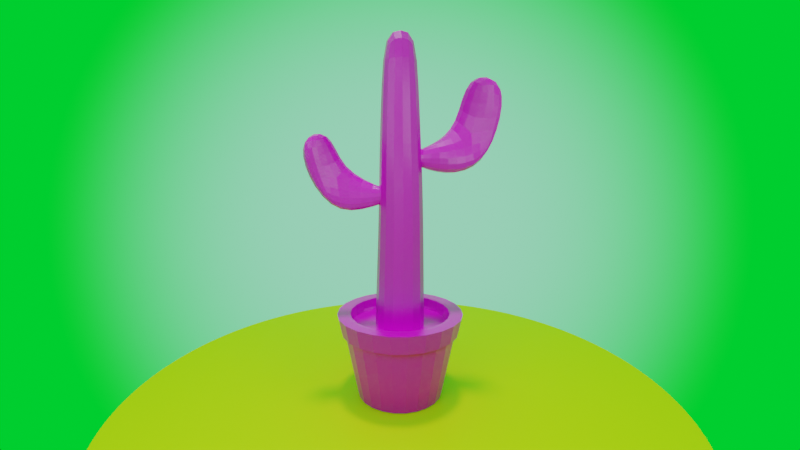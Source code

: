 # Source: Cactus_only2.blend  (saved by Blender 3.1.7; exported with 4.5.12 LTS)
import bpy
from mathutils import Matrix  # noqa: F401  (used for matrix-valued properties, if any)

bpy.ops.wm.read_factory_settings(use_empty=True)
scene = bpy.context.scene
scene.name = 'Scene'

# ---- collections
col_objects = bpy.data.collections.new('Objects'); scene.collection.children.link(col_objects)
col_lights_and_camera = bpy.data.collections.new('Lights and Camera'); scene.collection.children.link(col_lights_and_camera)

# ---- images (referenced by path relative to the original .blend; pixels are not part of the script)
import os
ASSET_DIR = os.environ.get("B2B_ASSET_DIR", "")  # directory of the original .blend (textures are referenced by path, not embedded)
HERE = os.path.dirname(os.path.abspath(__file__))  # packed textures are extracted next to this script under _unpacked/

def load_image(name, relpath, width, height, colorspace="sRGB"):
    """Load a texture the original file referenced (path relative to the .blend, or extracted next to this script)."""
    p = next((c for c in (os.path.join(HERE, relpath), os.path.join(ASSET_DIR, relpath)) if relpath and os.path.exists(c)), "")
    if p:
        img = bpy.data.images.load(p, check_existing=True)
        img.name = name
    else:  # same state as the original file: an image datablock whose file is absent (Cycles renders it pink)
        img = bpy.data.images.new(name, width, height)
        img.source = "FILE"
        img.filepath = "//" + (relpath or name)
    img.colorspace_settings.name = colorspace
    return img
img_cactus_texture = load_image('Cactus_Texture', 'Tex/Cactus_Texture.png', 1024, 1024, 'sRGB')
img_cactus_roughness = load_image('cactus_Roughness', 'Tex/Cactus_roughness.png', 1024, 1024, 'sRGB')

# ---- materials (node trees are filled in below, after node groups)
mat_cactus = bpy.data.materials.new('Cactus')
mat_cactus.alpha_threshold = 0.0
mat_cactus.line_color = (0.0, 0.0, 0.0, 1.0)
mat_sand = bpy.data.materials.new('Sand')

# ---- material node trees
mat_cactus.use_nodes = True; mat_cactus.node_tree.nodes.clear()
_N = mat_cactus.node_tree.nodes; _L = mat_cactus.node_tree.links
n0 = _N.new('ShaderNodeOutputMaterial'); n0.name = 'Material Output'; n0.location = (300, 300)
n1 = _N.new('ShaderNodeTexImage'); n1.name = 'Image Texture'; n1.location = (-395, 213)
n1.image = img_cactus_texture
n2 = _N.new('ShaderNodeBsdfPrincipled'); n2.name = 'Principled BSDF'; n2.location = (10, 300)
n2.distribution = 'GGX'
n2.subsurface_method = 'RANDOM_WALK_SKIN'
n2.inputs[3].default_value = 1.45
n2.inputs[27].default_value = (0.0, 0.0, 0.0, 1.0)
n2.inputs[28].default_value = 1.0
n3 = _N.new('ShaderNodeTexImage'); n3.name = 'Image Texture.001'; n3.location = (-379, -77)
n3.image = img_cactus_roughness
_L.new(n2.outputs[0], n0.inputs[0])
_L.new(n1.outputs[0], n2.inputs[0])
_L.new(n3.outputs[0], n2.inputs[2])
n0.is_active_output = True
mat_sand.use_nodes = True; mat_sand.node_tree.nodes.clear()
_N = mat_sand.node_tree.nodes; _L = mat_sand.node_tree.links
n0 = _N.new('ShaderNodeBsdfPrincipled'); n0.name = 'Principled BSDF'; n0.location = (10, 300)
n0.distribution = 'GGX'
n0.subsurface_method = 'RANDOM_WALK_SKIN'
n0.inputs[0].default_value = (0.8, 0.6316, 0.0, 1.0)
n0.inputs[3].default_value = 1.45
n0.inputs[27].default_value = (0.0, 0.0, 0.0, 1.0)
n0.inputs[28].default_value = 1.0
n1 = _N.new('ShaderNodeOutputMaterial'); n1.name = 'Material Output'; n1.location = (300, 300)
_L.new(n0.outputs[0], n1.inputs[0])
n1.is_active_output = True

# ---- world
world_world = bpy.data.worlds.new('World'); scene.world = world_world
world_world.use_nodes = True; world_world.node_tree.nodes.clear()
_N = world_world.node_tree.nodes; _L = world_world.node_tree.links
n0 = _N.new('ShaderNodeOutputWorld'); n0.name = 'World Output'; n0.location = (300, 300)
n1 = _N.new('ShaderNodeValToRGB'); n1.name = 'ColorRamp'; n1.location = (-411, 92)
n1.color_ramp.interpolation = 'EASE'
while len(n1.color_ramp.elements) > 1: n1.color_ramp.elements.remove(n1.color_ramp.elements[-1])
n1.color_ramp.elements[0].position = 0.7636; n1.color_ramp.elements[0].color = (0.0, 1.0, 0.02497, 1.0)
_e = n1.color_ramp.elements.new(1.0); _e.color = (0.3083, 1.0, 0.5666, 1.0)
n2 = _N.new('ShaderNodeTexGradient'); n2.name = 'Gradient Texture'; n2.location = (-675, -59)
n3 = _N.new('ShaderNodeMapping'); n3.name = 'Mapping'; n3.location = (-862, -125)
n3.inputs[2].default_value = (0.0, 1.571, 0.0)
n4 = _N.new('ShaderNodeTexCoord'); n4.name = 'Texture Coordinate'; n4.location = (-1145, -77)
n5 = _N.new('ShaderNodeBackground'); n5.name = 'Background'; n5.location = (10, 300)
_L.new(n5.outputs[0], n0.inputs[0])
_L.new(n2.outputs[1], n1.inputs[0])
_L.new(n4.outputs[4], n3.inputs[0])
_L.new(n3.outputs[0], n2.inputs[0])
_L.new(n1.outputs[0], n5.inputs[0])
n0.is_active_output = True
world_world.color = (0.05088, 0.05088, 0.05088)
world_world.use_sun_shadow = False
world_world.sun_shadow_jitter_overblur = 0.0

# ---- cameras
cam_camera_003 = bpy.data.cameras.new('Camera.003')
cam_camera_003.lens = 19.0

# ---- lights
light_sun = bpy.data.lights.new('Sun', 'SUN')
light_sun.transmission_factor = 0.0
light_sun.angle = 0.1244
light_sun.energy = 1.0
light_sun.shadow_soft_size = 0.125
light_trilamp_back = bpy.data.lights.new('TriLamp-Back', 'AREA')
light_trilamp_back.transmission_factor = 0.0
light_trilamp_back.energy = 392.7
light_trilamp_back.shadow_soft_size = 0.25
light_trilamp_back.shadow_maximum_resolution = 0.006
light_trilamp_back.use_absolute_resolution = True
light_trilamp_fill = bpy.data.lights.new('TriLamp-Fill', 'AREA')
light_trilamp_fill.transmission_factor = 0.0
light_trilamp_fill.energy = 392.7
light_trilamp_fill.shadow_soft_size = 0.25
light_trilamp_fill.shadow_maximum_resolution = 0.006
light_trilamp_fill.use_absolute_resolution = True
light_trilamp_key = bpy.data.lights.new('TriLamp-Key', 'AREA')
light_trilamp_key.transmission_factor = 0.0
light_trilamp_key.energy = 785.4
light_trilamp_key.shadow_soft_size = 0.25
light_trilamp_key.shadow_maximum_resolution = 0.006
light_trilamp_key.use_absolute_resolution = True

# ---- meshes
me_cube_007 = bpy.data.meshes.new('Cube.007')
me_cube_007.from_pydata([(1.272, 1.272, 4.183), (1.272, 1.272, 3.428), (1.272, -1.272, 4.183), (1.272, -1.272, 3.428), (-1.272, 1.272, 4.183), (-1.272, 1.272, 3.428), (-1.272, -1.272, 4.183), (-1.272, -1.272, 3.428), (0.7992, -0.7992, 16.98), (-0.7992, -0.7992, 16.98), (0.7992, 0.7992, 16.98), (-0.7992, 0.7992, 16.98), (-1.043, 0.8523, 10.58), (1.128, 1.047, 10.58), (1.128, -1.047, 10.58), (-1.043, -0.8523, 10.58), (1.187, 1.272, 8.579), (-1.081, -0.8125, 8.579), (-1.081, 0.8125, 8.579), (1.187, -1.272, 8.579), (-1.0, 1.0, 12.15), (1.038, -0.7843, 12.16), (1.038, 0.7843, 12.16), (-1.0, -1.0, 12.15), (-2.826, 0.7342, 8.579), (-2.306, 0.5709, 11.31), (-3.08, -0.01089, 10.3), (-2.826, -0.7342, 8.579), (-4.522, 0.7342, 10.58), (-4.165, -0.8265, 10.63), (-3.702, -0.4786, 12.98), (-2.617, 0.337, 12.65), (-4.476, -1.06, 11.98), (-4.522, 0.7342, 12.7), (2.361, 1.008, 13.41), (3.516, 0.7342, 10.58), (3.516, -0.7396, 10.58), (3.416, 0.2231, 12.16), (4.522, 0.7342, 12.72), (4.632, -1.028, 12.65), (2.523, 0.5407, 15.15), (3.739, -0.7108, 15.65), (4.522, 0.7342, 15.46), (4.794, -1.495, 14.4), (-4.857e-08, 1.919, 0.0), (1.616e-06, 2.846, 4.099), (1.662, 0.9596, 0.0), (2.465, 1.423, 4.099), (1.662, -0.9596, 0.0), (2.465, -1.423, 4.099), (-2.98e-08, -1.919, 0.0), (1.616e-06, -2.846, 4.099), (-1.662, -0.9596, 0.0), (-2.465, -1.423, 4.099), (-1.662, 0.9596, 0.0), (-2.465, 1.423, 4.099), (1.361e-06, 3.213, 3.224), (2.783, 1.607, 3.224), (2.783, -1.607, 3.224), (1.361e-06, -3.213, 3.224), (-2.783, -1.607, 3.224), (-2.783, 1.607, 3.224), (3.124, 1.804, 4.099), (1.793e-06, 3.608, 4.099), (1.383e-06, 3.393, 3.224), (3.124, -1.804, 4.099), (1.793e-06, -3.608, 4.099), (-3.124, -1.804, 4.099), (-3.124, 1.804, 4.099), (2.939, 1.697, 3.224), (2.939, -1.697, 3.224), (1.383e-06, -3.393, 3.224), (-2.939, -1.697, 3.224), (-2.939, 1.697, 3.224), (2.465, 1.423, 3.515), (1.602e-06, 2.846, 3.515), (2.465, -1.423, 3.515), (1.602e-06, -2.846, 3.515), (-2.465, -1.423, 3.515), (-2.465, 1.423, 3.515), (-6.734e-08, 2.465, 0.0), (2.134, 1.232, 0.0), (2.134, -1.232, 0.0), (-6.734e-08, -2.465, 0.0), (-2.134, -1.232, 0.0), (-2.134, 1.232, 0.0), (-5.718e-08, 1.919, 0.1728), (1.662, 0.9596, 0.1728), (1.662, -0.9596, 0.1728), (-3.841e-08, -1.919, 0.1728), (-1.662, -0.9596, 0.1728), (-1.662, 0.9596, 0.1728), (-0.7292, 0.3177, 10.07), (-0.7292, -0.3177, 10.07), (-0.7393, -0.3504, 9.316), (-0.7393, 0.3504, 9.316), (0.4128, 0.2309, 11.55), (0.4514, 0.2645, 11.19), (0.4514, -0.2645, 11.19), (0.4128, -0.2309, 11.55), (1.607, 0.7788, 12.15), (1.631, -0.7644, 10.59), (1.631, 0.7999, 10.59), (1.607, -0.7541, 12.15)], [], [(22, 20, 11, 10), (7, 3, 2, 6), (7, 6, 4, 5), (1, 0, 2, 3), (5, 4, 0, 1), (10, 11, 9, 8), (23, 21, 8, 9), (20, 23, 9, 11), (21, 22, 10, 8), (19, 16, 13, 14), (93, 92, 25, 26), (17, 19, 14, 15), (16, 18, 12, 13), (0, 4, 18, 16), (6, 2, 19, 17), (4, 6, 17, 18), (2, 0, 16, 19), (102, 100, 34, 35), (12, 15, 23, 20), (15, 14, 21, 23), (13, 12, 20, 22), (95, 94, 27, 24), (92, 95, 24, 25), (94, 93, 26, 27), (25, 28, 33, 31), (27, 26, 29), (25, 24, 28), (30, 31, 33, 32), (26, 25, 31, 30), (29, 26, 30, 32), (28, 29, 32, 33), (103, 101, 36, 37), (101, 102, 35, 36), (100, 103, 37, 34), (24, 27, 29, 28), (37, 36, 39), (35, 34, 38), (38, 34, 40, 42), (41, 43, 42, 40), (39, 38, 42, 43), (34, 37, 41, 40), (37, 39, 43, 41), (36, 35, 38, 39), (51, 53, 67, 66), (58, 57, 69, 70), (53, 55, 68, 67), (56, 61, 73, 64), (45, 55, 79, 75), (55, 45, 63, 68), (59, 58, 70, 71), (54, 44, 86, 91), (85, 61, 56, 80), (84, 60, 61, 85), (83, 59, 60, 84), (82, 58, 59, 83), (81, 57, 58, 82), (80, 56, 57, 81), (64, 63, 62, 69), (69, 62, 65, 70), (70, 65, 66, 71), (71, 66, 67, 72), (72, 67, 68, 73), (73, 68, 63, 64), (45, 47, 62, 63), (61, 60, 72, 73), (49, 51, 66, 65), (47, 49, 65, 62), (57, 56, 64, 69), (60, 59, 71, 72), (74, 75, 79, 78, 77, 76), (53, 51, 77, 78), (49, 47, 74, 76), (55, 53, 78, 79), (47, 45, 75, 74), (51, 49, 76, 77), (46, 44, 80, 81), (48, 46, 81, 82), (50, 48, 82, 83), (52, 50, 83, 84), (54, 52, 84, 85), (44, 54, 85, 80), (86, 87, 88, 89, 90, 91), (50, 52, 90, 89), (46, 48, 88, 87), (52, 54, 91, 90), (48, 50, 89, 88), (44, 46, 87, 86), (96, 99, 103, 100), (98, 97, 102, 101), (99, 98, 101, 103), (97, 96, 100, 102), (18, 17, 15, 12), (21, 14, 13, 22)])
_k = {(8, 9): 0.26275, (8, 10): 0.26275, (9, 11): 0.26275, (10, 11): 0.26275, (80, 81): 0.90588, (45, 47): 0.70196, (81, 82): 0.90588, (47, 49): 0.70196, (82, 83): 0.90588, (49, 51): 0.70196, (83, 84): 0.90588, (51, 53): 0.70196, (84, 85): 0.90588, (53, 55): 0.70196, (80, 85): 0.90588, (45, 55): 0.70196, (56, 61): 0.92941, (60, 61): 0.92941, (59, 60): 0.92941, (58, 59): 0.92941, (57, 58): 0.92941, (56, 57): 0.92941, (62, 63): 1.0, (62, 65): 1.0, (65, 66): 1.0, (66, 67): 1.0, (67, 68): 1.0, (63, 68): 1.0, (64, 73): 1.0, (72, 73): 1.0, (71, 72): 1.0, (70, 71): 1.0, (69, 70): 1.0, (64, 69): 1.0, (74, 75): 0.70196, (74, 76): 0.70196, (76, 77): 0.70196, (77, 78): 0.70196, (78, 79): 0.70196, (75, 79): 0.70196, (44, 46): 0.90588, (46, 48): 0.90588, (48, 50): 0.90588, (50, 52): 0.90588, (52, 54): 0.90588, (44, 54): 0.90588, (86, 87): 0.90588, (87, 88): 0.90588, (88, 89): 0.90588, (89, 90): 0.90588, (90, 91): 0.90588, (86, 91): 0.90588, (93, 94): 1.0, (92, 95): 1.0, (94, 95): 1.0, (92, 93): 1.0, (96, 99): 1.0, (97, 98): 1.0, (98, 99): 1.0, (96, 97): 1.0}
me_cube_007.attributes.new('crease_edge', 'FLOAT', 'EDGE').data.foreach_set('value', [_k.get((min(e.vertices), max(e.vertices)), 0.0) for e in me_cube_007.edges])
_uv = me_cube_007.uv_layers.new(name='UVMap')
_uv.uv.foreach_set('vector', [0.3759, 0.3653, 0.3759, 0.4866, 0.08714, 0.4866, 0.08714, 0.3653, 0.8841, 0.1232, 0.8841, 0.2438, 0.8402, 0.2438, 0.8402, 0.1232, 0.8841, 0.1232, 0.8402, 0.1232, 0.8402, 0.0001834, 0.8841, 0.0001834, 0.8841, 0.3653, 0.8402, 0.3653, 0.8402, 0.2438, 0.8841, 0.2438, 0.8841, 0.4866, 0.8402, 0.4866, 0.8402, 0.3653, 0.8841, 0.3653, 0.001342, 0.2438, 0.0001834, 0.1232, 0.08714, 0.1232, 0.08714, 0.2438, 0.3759, 0.1232, 0.3759, 0.2438, 0.08714, 0.2438, 0.08714, 0.1232, 0.3759, 0.0001834, 0.3759, 0.1232, 0.08714, 0.1232, 0.08714, 0.0001834, 0.3759, 0.2438, 0.3759, 0.3653, 0.08714, 0.3653, 0.08714, 0.2438, 0.5854, 0.2438, 0.5854, 0.3653, 0.4693, 0.3653, 0.4693, 0.2438, 0.3661, 0.7966, 0.3829, 0.7696, 0.497, 0.8173, 0.4604, 0.8948, 0.5854, 0.1232, 0.5854, 0.2438, 0.4693, 0.2438, 0.4693, 0.1232, 0.5854, 0.3653, 0.5854, 0.4866, 0.4693, 0.4866, 0.4693, 0.3653, 0.8402, 0.3653, 0.8402, 0.4866, 0.5854, 0.4866, 0.5854, 0.3653, 0.8402, 0.1232, 0.8402, 0.2438, 0.5854, 0.2438, 0.5854, 0.1232, 0.8402, 0.0001834, 0.8402, 0.1232, 0.5854, 0.1232, 0.5854, 0.0001834, 0.8402, 0.2438, 0.8402, 0.3653, 0.5854, 0.3653, 0.5854, 0.2438, 0.7361, 0.8813, 0.7741, 0.822, 0.8534, 0.8159, 0.7766, 0.9188, 0.4693, 0.0001834, 0.4693, 0.1232, 0.3759, 0.1232, 0.3759, 0.0001834, 0.4693, 0.1232, 0.4693, 0.2438, 0.3759, 0.2438, 0.3759, 0.1232, 0.4693, 0.3653, 0.4693, 0.4866, 0.3759, 0.4866, 0.3759, 0.3653, 0.3724, 0.7333, 0.3503, 0.7044, 0.4292, 0.6317, 0.4487, 0.6867, 0.3829, 0.7696, 0.3724, 0.7333, 0.4487, 0.6867, 0.497, 0.8173, 0.3324, 0.8236, 0.3661, 0.7966, 0.4604, 0.8948, 0.3643, 0.9453, 0.497, 0.8173, 0.5389, 0.6949, 0.6003, 0.7441, 0.5868, 0.8272, 0.3643, 0.9453, 0.4604, 0.8948, 0.5028, 0.964, 0.497, 0.8173, 0.4487, 0.6867, 0.5389, 0.6949, 0.648, 0.894, 0.5868, 0.8272, 0.6003, 0.7441, 0.6775, 0.7177, 0.4604, 0.8948, 0.497, 0.8173, 0.5868, 0.8272, 0.648, 0.894, 0.5028, 0.964, 0.4604, 0.8948, 0.648, 0.894, 0.5834, 0.9625, 0.5389, 0.6949, 0.5436, 0.6193, 0.6775, 0.7177, 0.6003, 0.7441, 0.7318, 0.7665, 0.681, 0.7263, 0.7475, 0.6625, 0.8123, 0.7312, 0.6883, 0.9247, 0.7361, 0.8813, 0.7766, 0.9188, 0.7582, 0.9704, 0.7741, 0.822, 0.7318, 0.7665, 0.8123, 0.7312, 0.8534, 0.8159, 0.4487, 0.6867, 0.4292, 0.6317, 0.5436, 0.6193, 0.5389, 0.6949, 0.8123, 0.7312, 0.7475, 0.6625, 0.8667, 0.6563, 0.7766, 0.9188, 0.8534, 0.8159, 0.8553, 0.9271, 0.8553, 0.9271, 0.8534, 0.8159, 0.9458, 0.8197, 0.9346, 0.9159, 0.9965, 0.7461, 0.9972, 0.9621, 0.9346, 0.9159, 0.9458, 0.8197, 0.8517, 0.9958, 0.8553, 0.9271, 0.9346, 0.9159, 0.9972, 0.9621, 0.8534, 0.8159, 0.8123, 0.7312, 0.9965, 0.7461, 0.9458, 0.8197, 0.8123, 0.7312, 0.8667, 0.6563, 0.9572, 0.6636, 0.9965, 0.7461, 0.7582, 0.9704, 0.7766, 0.9188, 0.8553, 0.9271, 0.8517, 0.9958, 0.1738, 0.532, 0.3026, 0.6058, 0.2719, 0.6241, 0.1738, 0.5677, 0.1076, 0.6427, 0.1076, 0.719, 0.1037, 0.721, 0.104, 0.6403, 0.3026, 0.6058, 0.3032, 0.7548, 0.2721, 0.7374, 0.2719, 0.6241, 0.1737, 0.7572, 0.24, 0.7191, 0.2436, 0.7214, 0.1737, 0.7615, 0.1738, 0.8298, 0.3032, 0.7548, 0.3353, 0.7741, 0.1739, 0.8673, 0.3032, 0.7548, 0.1738, 0.8298, 0.1737, 0.7942, 0.2721, 0.7374, 0.1739, 0.6047, 0.1076, 0.6427, 0.104, 0.6403, 0.1739, 0.6003, 0.188, 0.6889, 0.1736, 0.6967, 0.1736, 0.6951, 0.1865, 0.6882, 0.1918, 0.6914, 0.24, 0.7191, 0.1737, 0.7572, 0.1736, 0.7013, 0.1924, 0.6709, 0.24, 0.6428, 0.24, 0.7191, 0.1918, 0.6914, 0.174, 0.6609, 0.1739, 0.6047, 0.24, 0.6428, 0.1924, 0.6709, 0.1556, 0.6703, 0.1076, 0.6427, 0.1739, 0.6047, 0.174, 0.6609, 0.1555, 0.6908, 0.1076, 0.719, 0.1076, 0.6427, 0.1556, 0.6703, 0.1736, 0.7013, 0.1737, 0.7572, 0.1076, 0.719, 0.1555, 0.6908, 0.1737, 0.7615, 0.1737, 0.7942, 0.07572, 0.7378, 0.1037, 0.721, 0.1037, 0.721, 0.07572, 0.7378, 0.07544, 0.6244, 0.104, 0.6403, 0.104, 0.6403, 0.07544, 0.6244, 0.1738, 0.5677, 0.1739, 0.6003, 0.1739, 0.6003, 0.1738, 0.5677, 0.2719, 0.6241, 0.2439, 0.6408, 0.2439, 0.6408, 0.2719, 0.6241, 0.2721, 0.7374, 0.2436, 0.7214, 0.2436, 0.7214, 0.2721, 0.7374, 0.1737, 0.7942, 0.1737, 0.7615, 0.1738, 0.8298, 0.04506, 0.756, 0.07572, 0.7378, 0.1737, 0.7942, 0.24, 0.7191, 0.24, 0.6428, 0.2439, 0.6408, 0.2436, 0.7214, 0.04436, 0.607, 0.1738, 0.532, 0.1738, 0.5677, 0.07544, 0.6244, 0.04506, 0.756, 0.04436, 0.607, 0.07544, 0.6244, 0.07572, 0.7378, 0.1076, 0.719, 0.1737, 0.7572, 0.1737, 0.7615, 0.1037, 0.721, 0.24, 0.6428, 0.1739, 0.6047, 0.1739, 0.6003, 0.2439, 0.6408, 0.07595, 0.9967, 0.003979, 0.9551, 0.003979, 0.872, 0.07595, 0.8305, 0.1479, 0.872, 0.1479, 0.9551, 0.3026, 0.6058, 0.1738, 0.532, 0.1737, 0.4946, 0.3353, 0.5876, 0.04436, 0.607, 0.04506, 0.756, 0.01232, 0.7742, 0.01225, 0.5877, 0.3032, 0.7548, 0.3026, 0.6058, 0.3353, 0.5876, 0.3353, 0.7741, 0.04506, 0.756, 0.1738, 0.8298, 0.1739, 0.8673, 0.01232, 0.7742, 0.1738, 0.532, 0.04436, 0.607, 0.01225, 0.5877, 0.1737, 0.4946, 0.1596, 0.6887, 0.1736, 0.6967, 0.1736, 0.7013, 0.1555, 0.6908, 0.1594, 0.6728, 0.1596, 0.6887, 0.1555, 0.6908, 0.1556, 0.6703, 0.174, 0.6655, 0.1594, 0.6728, 0.1556, 0.6703, 0.174, 0.6609, 0.1883, 0.673, 0.174, 0.6655, 0.174, 0.6609, 0.1924, 0.6709, 0.188, 0.6889, 0.1883, 0.673, 0.1924, 0.6709, 0.1918, 0.6914, 0.1736, 0.6967, 0.188, 0.6889, 0.1918, 0.6914, 0.1736, 0.7013, 0.1736, 0.6951, 0.1609, 0.6877, 0.1609, 0.6735, 0.174, 0.6671, 0.187, 0.674, 0.1865, 0.6882, 0.174, 0.6655, 0.1883, 0.673, 0.187, 0.674, 0.174, 0.6671, 0.1596, 0.6887, 0.1594, 0.6728, 0.1609, 0.6735, 0.1609, 0.6877, 0.1883, 0.673, 0.188, 0.6889, 0.1865, 0.6882, 0.187, 0.674, 0.1594, 0.6728, 0.174, 0.6655, 0.174, 0.6671, 0.1609, 0.6735, 0.1736, 0.6967, 0.1596, 0.6887, 0.1609, 0.6877, 0.1736, 0.6951, 0.6971, 0.8269, 0.688, 0.8054, 0.7318, 0.7665, 0.7741, 0.822, 0.6717, 0.8581, 0.6928, 0.8434, 0.7361, 0.8813, 0.6883, 0.9247, 0.688, 0.8054, 0.6724, 0.795, 0.681, 0.7263, 0.7318, 0.7665, 0.6928, 0.8434, 0.6971, 0.8269, 0.7741, 0.822, 0.7361, 0.8813, 0.5854, 0.0001834, 0.5854, 0.1232, 0.4693, 0.1232, 0.4693, 0.0001834, 0.3759, 0.2438, 0.4693, 0.2438, 0.4693, 0.3653, 0.3759, 0.3653])
me_cube_007.materials.append(mat_cactus)
me_cube_007.use_remesh_preserve_volume = False
me_cube_007.use_remesh_preserve_attributes = False
me_cube_007.use_mirror_vertex_groups = False
me_cube_007.update()
me_cube_007.normals_split_custom_set([tuple(v) for v in zip(*[iter([-0.1514, 0.9883, 0.01758, 0.05914, 0.9981, 0.01946, 0.05914, 0.9981, 0.01946, 0.05914, 0.9981, 0.01946, -0.3148, -0.8953, -0.315, 0.315, -0.8953, -0.3148, 0.0, -1.0, 0.0, 0.0, -1.0, 0.0, -0.8953, -0.315, -0.3148, -1.0, 0.0, 0.0, -1.0, 0.0, 0.0, -0.8953, 0.3148, -0.315, 0.8953, 0.315, -0.3148, 1.0, 0.0, 0.0, 1.0, 0.0, 0.0, 0.8953, -0.3148, -0.315, -0.315, 0.8953, -0.3148, 0.0, 1.0, 0.0, 0.0, 1.0, 0.0, 0.3148, 0.8953, -0.315, 0.0, 0.0, 1.0, 0.0, 0.0, 1.0, 0.0, 0.0, 1.0, 0.0, 0.0, 1.0, 0.05914, -0.9981, 0.01946, 0.04722, -0.9724, 0.2283, 0.05914, -0.9981, 0.01946, 0.05914, -0.9981, 0.01946, -0.9991, 0.0, 0.04154, -0.9991, 0.0, 0.04154, -0.9991, 0.0, 0.04154, -0.9991, 0.0, 0.04154, 0.9756, 0.214, 0.04828, 0.9651, 0.0006617, 0.262, 0.9988, 0.0, 0.04943, 0.9988, 0.0, 0.04943, 0.9996, 0.0, 0.02958, 0.9996, 0.0, 0.02958, 0.9794, -0.2006, 0.02504, 0.9818, 0.1815, -0.05653, 0.9356, -0.2206, 0.2758, -0.241, -0.8569, 0.4556, 0.1645, -0.6892, 0.7056, 0.1645, -0.6892, 0.7056, 0.07202, -0.9959, 0.05466, -0.1457, -0.9883, 0.0451, -0.2145, -0.9673, -0.1352, -0.1481, -0.9672, -0.2062, -0.1457, 0.9883, 0.0451, 0.07202, 0.9959, 0.05466, 0.1065, 0.9933, 0.04431, -0.1391, 0.9791, -0.1487, -0.09499, 0.9941, 0.05315, -0.09499, 0.9941, 0.05315, -0.08965, 0.9828, -0.1614, -0.09499, 0.9941, 0.05315, -0.09499, -0.9941, 0.05315, -0.09499, -0.9941, 0.05315, -0.09499, -0.9941, 0.05315, -0.08965, -0.9828, -0.1614, -0.9991, 0.0, 0.04354, -0.9991, 0.0, 0.04354, -0.974, 0.2246, 0.02992, -0.974, -0.2246, 0.02991, 0.9998, 0.0, 0.01934, 0.9998, 0.0, 0.01934, 0.9998, 0.0, 0.01934, 0.9998, 0.0, 0.01934, -0.03072, 0.9974, -0.06559, -0.03072, 0.9974, -0.06559, -0.03072, 0.9974, -0.06559, -0.03072, 0.9974, -0.06559, -0.9701, -0.2413, 0.0266, -0.9635, -0.02263, 0.2667, -0.9996, 0.0, 0.02741, -0.9996, 0.0, 0.02741, 0.2291, -0.9728, 0.03482, -0.193, -0.974, 0.119, -0.1938, -0.9804, 0.03387, 0.004916, -0.9993, 0.03652, -0.2098, 0.9769, 0.04019, 0.01082, 0.9656, 0.2597, 0.004917, 0.9993, 0.03653, 0.016, 0.9866, -0.1624, 0.7837, -0.494, -0.3764, -0.01973, 0.3451, -0.9384, 0.3333, 0.0, -0.9428, 0.3333, 0.0, -0.9428, -0.5192, 0.8474, -0.1112, -0.1773, 0.675, -0.7162, 0.1751, 0.9841, 0.02876, 0.1751, 0.9841, 0.02876, -0.3959, -0.7985, 0.4536, -0.09074, -0.3772, 0.9217, -0.0168, -0.9567, 0.2905, -0.0168, -0.9567, 0.2905, 0.1219, 0.9895, 0.07767, 0.1219, 0.9895, 0.07767, 0.1219, 0.9895, 0.07767, 0.1219, 0.9895, 0.07767, 0.6279, -0.68, 0.3787, 0.6279, -0.68, 0.3787, 0.6279, -0.68, 0.3787, 0.05749, 0.9972, 0.04874, 0.05749, 0.9972, 0.04874, 0.05749, 0.9972, 0.04874, -0.3351, -0.008737, 0.9421, -0.3351, -0.008737, 0.9421, -0.3351, -0.008737, 0.9421, -0.3351, -0.008737, 0.9421, 0.6009, -0.7993, 5.87e-09, 0.6009, -0.7993, 5.87e-09, 0.6009, -0.7993, 5.87e-09, 0.6009, -0.7993, 5.87e-09, 0.6009, -0.7993, 0.0, 0.6009, -0.7993, 0.0, 0.6009, -0.7993, 0.0, 0.6009, -0.7993, 0.0, -0.9904, -0.09963, -0.09557, -0.9904, -0.09963, -0.09557, -0.9904, -0.09963, -0.09557, -0.9904, -0.09963, -0.09557, 0.2505, -0.9219, 0.2957, 0.2505, -0.9219, 0.2957, 0.2505, -0.9219, 0.2957, 0.2505, -0.9219, 0.2957, -0.004533, 3.145e-07, -1.0, -0.004533, 3.145e-07, -1.0, -0.004533, 3.145e-07, -1.0, -0.004533, 3.145e-07, -1.0, -0.1635, -0.525, 0.8352, -0.1635, -0.525, 0.8352, -0.1635, -0.525, 0.8352, -0.1635, -0.525, 0.8352, -0.7951, -0.1043, -0.5975, -0.7951, -0.1043, -0.5975, -0.7951, -0.1043, -0.5975, -0.7951, -0.1043, -0.5975, -0.7398, -0.5941, 0.3159, -0.7398, -0.5941, 0.3159, -0.7398, -0.5941, 0.3159, 0.1093, 0.9927, -0.05141, 0.1093, 0.9927, -0.05141, 0.1093, 0.9927, -0.05141, 0.02855, 0.9943, 0.1025, 0.02855, 0.9943, 0.1025, 0.4191, 0.8957, 0.1486, 0.02671, 0.9305, -0.3652, 0.8688, -0.4908, 0.06591, 0.2245, 0.2131, 0.9509, -0.2544, -0.08977, 0.9629, 0.4639, -0.2684, 0.8443, 0.9944, 0.1022, -0.02528, 0.9944, 0.1022, -0.02528, 0.9362, -0.2871, -0.2026, 0.9143, 0.1868, -0.3593, -0.6854, -0.7168, -0.1282, -0.6854, -0.7168, -0.1282, -0.9461, 0.1316, -0.2958, -0.6559, -0.5333, -0.5342, -0.6854, -0.7168, -0.1282, -0.6854, -0.7168, -0.1282, -0.8426, -0.5261, 0.1148, -0.4777, -0.2169, -0.8513, 0.8933, 0.0397, -0.4477, 0.8933, 0.0397, -0.4477, 0.8933, 0.0397, -0.4477, 0.8933, 0.0397, -0.4477, 0.0, 0.0, 1.0, 0.0, 0.0, 1.0, 0.0, 0.0, 1.0, 0.0, 0.0, 1.0, 0.0, 0.0, -1.0, 0.0, 0.0, -1.0, 0.0, 0.0, -1.0, 0.0, 0.0, -1.0, -4.482e-07, 0.0, 1.0, -4.482e-07, 0.0, 1.0, -4.482e-07, 0.0, 1.0, -4.482e-07, 0.0, 1.0, 0.0, 0.0, -1.0, 0.0, 0.0, -1.0, 0.0, 0.0, -1.0, 0.0, 0.0, -1.0, 0.5, -0.866, 0.0, 0.5, -0.866, 0.0, 0.5, -0.866, 0.0, 0.5, -0.866, 0.0, -2.241e-07, 0.0, 1.0, -2.241e-07, 0.0, 1.0, -2.241e-07, 0.0, 1.0, -2.241e-07, 0.0, 1.0, 0.0, 0.0, -1.0, 0.0, 0.0, -1.0, 0.0, 0.0, -1.0, 0.0, 0.0, -1.0, 0.5, -0.866, 0.0, 0.5, -0.866, 0.0, 0.5, -0.866, 0.0, 0.5, -0.866, 0.0, -0.4902, 0.849, -0.1972, -0.4902, 0.849, -0.1972, -0.4902, 0.849, -0.1972, -0.4902, 0.849, -0.1972, -0.9804, 0.0, -0.1972, -0.9804, 0.0, -0.1972, -0.9804, 0.0, -0.1972, -0.9804, 0.0, -0.1972, -0.4902, -0.849, -0.1972, -0.4902, -0.849, -0.1972, -0.4902, -0.849, -0.1972, -0.4902, -0.849, -0.1972, 0.4902, -0.849, -0.1972, 0.4902, -0.849, -0.1972, 0.4902, -0.849, -0.1972, 0.4902, -0.849, -0.1972, 0.9804, 0.0, -0.1972, 0.9804, 0.0, -0.1972, 0.9804, 0.0, -0.1972, 0.9804, 0.0, -0.1972, 0.4902, 0.849, -0.1972, 0.4902, 0.849, -0.1972, 0.4902, 0.849, -0.1972, 0.4902, 0.849, -0.1972, 0.4891, 0.8471, -0.2077, 0.4891, 0.8471, -0.2077, 0.4891, 0.8471, -0.2077, 0.4891, 0.8471, -0.2077, 0.9782, 0.0, -0.2077, 0.9782, 0.0, -0.2077, 0.9782, 0.0, -0.2077, 0.9782, 0.0, -0.2077, 0.4891, -0.8471, -0.2077, 0.4891, -0.8471, -0.2077, 0.4891, -0.8471, -0.2077, 0.4891, -0.8471, -0.2077, -0.4891, -0.8471, -0.2077, -0.4891, -0.8471, -0.2077, -0.4891, -0.8471, -0.2077, -0.4891, -0.8471, -0.2077, -0.9782, 0.0, -0.2077, -0.9782, 0.0, -0.2077, -0.9782, 0.0, -0.2077, -0.9782, 0.0, -0.2077, -0.4891, 0.8471, -0.2077, -0.4891, 0.8471, -0.2077, -0.4891, 0.8471, -0.2077, -0.4891, 0.8471, -0.2077, 2.241e-07, 0.0, 1.0, 2.241e-07, 0.0, 1.0, 2.241e-07, 0.0, 1.0, 2.241e-07, 0.0, 1.0, 0.0, 0.0, -1.0, 0.0, 0.0, -1.0, 0.0, 0.0, -1.0, 0.0, 0.0, -1.0, 0.0, 0.0, 1.0, 0.0, 0.0, 1.0, 0.0, 0.0, 1.0, 0.0, 0.0, 1.0, -4.482e-07, 0.0, 1.0, -4.482e-07, 0.0, 1.0, -4.482e-07, 0.0, 1.0, -4.482e-07, 0.0, 1.0, 0.0, 0.0, -1.0, 0.0, 0.0, -1.0, 0.0, 0.0, -1.0, 0.0, 0.0, -1.0, 0.0, 0.0, -1.0, 0.0, 0.0, -1.0, 0.0, 0.0, -1.0, 0.0, 0.0, -1.0, 0.0, 0.0, 1.0, 0.0, 0.0, 1.0, 0.0, 0.0, 1.0, 0.0, 0.0, 1.0, 0.0, 0.0, 1.0, 0.0, 0.0, 1.0, 0.5, 0.866, 0.0, 0.5, 0.866, 0.0, 0.5, 0.866, 0.0, 0.5, 0.866, 0.0, -1.0, 0.0, 0.0, -1.0, 0.0, 0.0, -1.0, 0.0, 0.0, -1.0, 0.0, 0.0, 1.0, 0.0, 0.0, 1.0, 0.0, 0.0, 1.0, 0.0, 0.0, 1.0, 0.0, 0.0, -0.5, -0.866, 0.0, -0.5, -0.866, 0.0, -0.5, -0.866, 0.0, -0.5, -0.866, 0.0, -0.5, 0.866, 0.0, -0.5, 0.866, 0.0, -0.5, 0.866, 0.0, -0.5, 0.866, 0.0, 0.0, 0.0, -1.0, 0.0, 0.0, -1.0, 0.0, 0.0, -1.0, 0.0, 0.0, -1.0, 0.0, 0.0, -1.0, 0.0, 0.0, -1.0, 0.0, 0.0, -1.0, 0.0, 0.0, -1.0, 0.0, 0.0, -1.0, 0.0, 0.0, -1.0, 0.0, 0.0, -1.0, 0.0, 0.0, -1.0, 0.0, 0.0, -1.0, 0.0, 0.0, -1.0, 0.0, 0.0, -1.0, 0.0, 0.0, -1.0, 0.0, 0.0, -1.0, 0.0, 0.0, -1.0, 0.0, 0.0, -1.0, 0.0, 0.0, -1.0, 0.0, 0.0, -1.0, 0.0, 0.0, -1.0, 0.0, 0.0, -1.0, 0.0, 0.0, -1.0, -3.114e-09, 0.0, -1.0, -3.114e-09, 0.0, -1.0, -3.114e-09, 0.0, -1.0, -3.114e-09, 0.0, -1.0, -3.114e-09, 0.0, -1.0, -3.114e-09, 0.0, -1.0, 0.5, 0.866, 0.0, 0.5, 0.866, 0.0, 0.5, 0.866, 0.0, 0.5, 0.866, 0.0, -1.0, 0.0, 0.0, -1.0, 0.0, 0.0, -1.0, 0.0, 0.0, -1.0, 0.0, 0.0, 1.0, 0.0, 0.0, 1.0, 0.0, 0.0, 1.0, 0.0, 0.0, 1.0, 0.0, 0.0, -0.5, 0.866, 0.0, -0.5, 0.866, 0.0, -0.5, 0.866, 0.0, -0.5, 0.866, 0.0, -0.5, -0.866, 0.0, -0.5, -0.866, 0.0, -0.5, -0.866, 0.0, -0.5, -0.866, 0.0, 0.3238, -0.5043, 0.8005, 0.1632, 0.893, 0.4194, -0.4473, 3.672e-07, 0.8944, -0.4473, 3.672e-07, 0.8944, 0.4661, 0.4112, -0.7834, 0.1845, -0.9426, -0.2785, -0.4516, 3.122e-05, -0.8922, -0.4516, 3.122e-05, -0.8922, 0.7416, -0.6656, 0.0839, 0.3996, -0.6849, 0.6093, -0.3957, -0.9183, 0.008062, -0.3957, -0.9183, 0.008062, 0.8317, 0.5458, -0.1023, 0.4288, 0.8375, -0.3388, -0.415, 0.9097, 0.01231, -0.415, 0.9097, 0.01231, -0.97, -0.007418, 0.2432, -0.97, 0.007413, 0.2432, -0.9703, 0.2413, 0.01834, -0.9748, -0.0048, -0.2228, 0.9873, -0.03502, -0.1549, 0.9682, 0.1019, 0.2287, 0.9668, -0.03608, 0.2531, 0.9752, -0.214, 0.05591])] * 3)])
me_cylinder_002 = bpy.data.meshes.new('Cylinder.002')
me_cylinder_002.from_pydata([(0.0, 13.19, 0.025), (2.573, 12.94, 0.025), (5.048, 12.19, 0.025), (7.328, 10.97, 0.025), (9.327, 9.327, 0.025), (10.97, 7.328, 0.025), (12.19, 5.048, 0.025), (12.94, 2.573, 0.025), (13.19, -5.766e-07, 0.025), (12.94, -2.573, 0.025), (12.19, -5.048, 0.025), (10.97, -7.328, 0.025), (9.327, -9.327, 0.025), (7.328, -10.97, 0.025), (5.048, -12.19, 0.025), (2.573, -12.94, 0.025), (-1.153e-06, -13.19, 0.025), (-2.573, -12.94, 0.025), (-5.048, -12.19, 0.025), (-7.328, -10.97, 0.025), (-9.327, -9.327, 0.025), (-10.97, -7.328, 0.025), (-12.19, -5.048, 0.025), (-12.94, -2.573, 0.025), (-13.19, 1.573e-07, 0.025), (-12.94, 2.573, 0.025), (-12.19, 5.048, 0.025), (-10.97, 7.328, 0.025), (-9.327, 9.327, 0.025), (-7.328, 10.97, 0.025), (-5.048, 12.19, 0.025), (-2.573, 12.94, 0.025)], [], [(1, 0, 31, 30, 29, 28, 27, 26, 25, 24, 23, 22, 21, 20, 19, 18, 17, 16, 15, 14, 13, 12, 11, 10, 9, 8, 7, 6, 5, 4, 3, 2)])
me_cylinder_002.polygons.foreach_set('use_smooth', [True] * 1)
_uv = me_cylinder_002.uv_layers.new(name='UVMap')
_uv.uv.foreach_set('vector', [0.2968, 0.4854, 0.25, 0.49, 0.2032, 0.4854, 0.1582, 0.4717, 0.1167, 0.4496, 0.08029, 0.4197, 0.05045, 0.3833, 0.02827, 0.3418, 0.01461, 0.2968, 0.01, 0.25, 0.01461, 0.2032, 0.02827, 0.1582, 0.05045, 0.1167, 0.08029, 0.08029, 0.1167, 0.05045, 0.1582, 0.02827, 0.2032, 0.01461, 0.25, 0.01, 0.2968, 0.01461, 0.3418, 0.02827, 0.3833, 0.05045, 0.4197, 0.08029, 0.4496, 0.1167, 0.4717, 0.1582, 0.4854, 0.2032, 0.49, 0.25, 0.4854, 0.2968, 0.4717, 0.3418, 0.4496, 0.3833, 0.4197, 0.4197, 0.3833, 0.4496, 0.3418, 0.4717])
me_cylinder_002.materials.append(mat_sand)
me_cylinder_002.use_remesh_fix_poles = True
me_cylinder_002.use_remesh_preserve_attributes = False
me_cylinder_002.update()

# ---- objects
ob_cactus = bpy.data.objects.new('Cactus', me_cube_007)
ob_sand = bpy.data.objects.new('Sand', me_cylinder_002)
ob_camera_003 = bpy.data.objects.new('Camera.003', cam_camera_003)
ob_empty_003 = bpy.data.objects.new('Empty.003', None)
ob_sun = bpy.data.objects.new('Sun', light_sun)
ob_trilamp_back = bpy.data.objects.new('TriLamp-Back', light_trilamp_back)
ob_trilamp_fill = bpy.data.objects.new('TriLamp-Fill', light_trilamp_fill)
ob_trilamp_key = bpy.data.objects.new('TriLamp-Key', light_trilamp_key)

# ---- transforms, parenting, visibility, modifiers, constraints
ob_cactus.location = (0.0, 0.0, -4.768e-07)
ob_cactus.rotation_euler = (0.0, -0.0, 0.5038)
ob_cactus.lock_rotations_4d = False
ob_cactus.empty_display_type = 'ARROWS'
ob_cactus.lineart.crease_threshold = 0.0
_m = ob_cactus.modifiers.new('Subdivision', 'SUBSURF')
_m.uv_smooth = 'PRESERVE_CORNERS'
_m.show_only_control_edges = False
ob_sand.location = (-1.586e-06, 1.798e-07, -4.768e-07)
_m = ob_sand.modifiers.new('Subdivision', 'SUBSURF')
ob_camera_003.location = (7.276, -18.02, 11.39)
ob_camera_003.scale = (5.097, 5.097, 5.097)
_c = ob_camera_003.constraints.new('TRACK_TO'); _c.name = 'Track To'
_c.target = ob_empty_003
ob_empty_003.location = (-1.586e-06, 1.798e-07, 8.306)
ob_empty_003.scale = (12.36, 12.36, 12.36)
ob_sun.location = (32.57, -13.6, 24.99)
ob_trilamp_back.location = (-11.25, 2.598, 27.41)
ob_trilamp_back.scale = (57.71, 57.71, 57.71)
_c = ob_trilamp_back.constraints.new('TRACK_TO'); _c.name = 'Track To'
_c.target = ob_empty_003
ob_trilamp_fill.location = (12.13, -5.15, 14.86)
ob_trilamp_fill.scale = (28.09, 28.09, 28.09)
_c = ob_trilamp_fill.constraints.new('TRACK_TO'); _c.name = 'Track To'
_c.target = ob_empty_003
ob_trilamp_key.location = (-1.023, -14.61, 15.61)
ob_trilamp_key.scale = (46.62, 46.62, 46.62)
_c = ob_trilamp_key.constraints.new('TRACK_TO'); _c.name = 'Track To'
_c.target = ob_empty_003

# ---- collection membership
col_objects.objects.link(ob_cactus)
col_objects.objects.link(ob_sand)
col_lights_and_camera.objects.link(ob_camera_003)
col_lights_and_camera.objects.link(ob_empty_003)
col_lights_and_camera.objects.link(ob_sun)
col_lights_and_camera.objects.link(ob_trilamp_back)
col_lights_and_camera.objects.link(ob_trilamp_fill)
col_lights_and_camera.objects.link(ob_trilamp_key)

# ---- scene / render settings (as saved in the file)
scene.camera = ob_camera_003
scene.frame_start = 1; scene.frame_end = 250; scene.frame_set(0)
scene.render.engine = 'CYCLES'
scene.render.use_motion_blur = True
scene.cycles.samples = 50
scene.cycles.sampling_pattern = 'TABULATED_SOBOL'
scene.cycles.use_adaptive_sampling = False
scene.cycles.use_light_tree = False
scene.cycles.min_light_bounces = 32
scene.cycles.bake_type = 'ROUGHNESS'
scene.eevee.use_raytracing = True
scene.view_settings.view_transform = 'Filmic'
bpy.context.view_layer.update()
